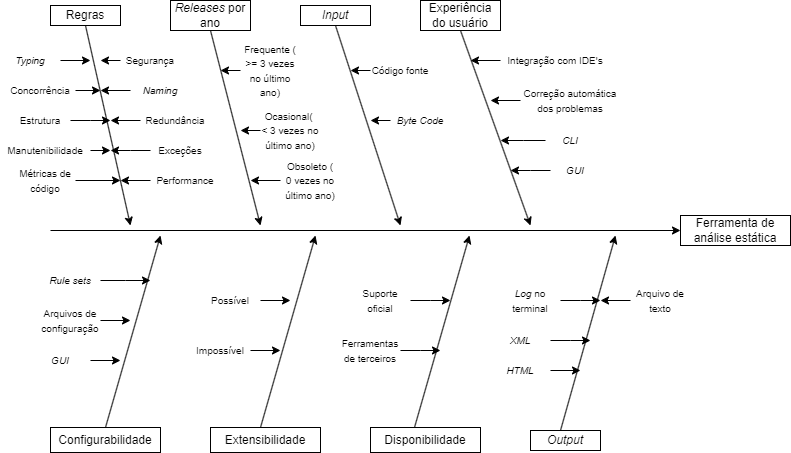

The diagram above was exported from draw.io. Its source (the exported page's mxGraphModel, read from the mxfile embedded in the PNG):
<mxGraphModel dx="1434" dy="731" grid="1" gridSize="10" guides="1" tooltips="1" connect="1" arrows="1" fold="1" page="1" pageScale="1" pageWidth="827" pageHeight="1169" math="0" shadow="0">
  <root>
    <mxCell id="0" />
    <mxCell id="1" parent="0" />
    <mxCell id="2" value="Ferramenta de análise estática" style="rounded=0;whiteSpace=wrap;html=1;" vertex="1" parent="1">
      <mxGeometry x="680" y="360" width="110" height="30" as="geometry" />
    </mxCell>
    <mxCell id="3" value="" style="endArrow=classic;html=1;rounded=0;entryX=0;entryY=0.5;entryDx=0;entryDy=0;" edge="1" target="2" parent="1">
      <mxGeometry width="50" height="50" relative="1" as="geometry">
        <mxPoint x="50" y="375" as="sourcePoint" />
        <mxPoint x="440" y="370" as="targetPoint" />
      </mxGeometry>
    </mxCell>
    <mxCell id="4" value="Regras" style="rounded=0;whiteSpace=wrap;html=1;" vertex="1" parent="1">
      <mxGeometry x="50" y="150" width="70" height="20" as="geometry" />
    </mxCell>
    <mxCell id="5" value="&lt;i&gt;Releases&lt;/i&gt;&amp;nbsp;por ano" style="rounded=0;whiteSpace=wrap;html=1;" vertex="1" parent="1">
      <mxGeometry x="170" y="145" width="80" height="30" as="geometry" />
    </mxCell>
    <mxCell id="6" value="&lt;i&gt;Input&lt;/i&gt;" style="rounded=0;whiteSpace=wrap;html=1;" vertex="1" parent="1">
      <mxGeometry x="300" y="150" width="70" height="20" as="geometry" />
    </mxCell>
    <mxCell id="7" value="Configurabilidade" style="rounded=0;whiteSpace=wrap;html=1;" vertex="1" parent="1">
      <mxGeometry x="50" y="572" width="110" height="25" as="geometry" />
    </mxCell>
    <mxCell id="8" value="Extensibilidade" style="rounded=0;whiteSpace=wrap;html=1;" vertex="1" parent="1">
      <mxGeometry x="210" y="572" width="110" height="25" as="geometry" />
    </mxCell>
    <mxCell id="9" value="Disponibilidade" style="rounded=0;whiteSpace=wrap;html=1;" vertex="1" parent="1">
      <mxGeometry x="370" y="572" width="110" height="25" as="geometry" />
    </mxCell>
    <mxCell id="10" value="Experiência do usuário" style="rounded=0;whiteSpace=wrap;html=1;" vertex="1" parent="1">
      <mxGeometry x="420" y="145" width="80" height="30" as="geometry" />
    </mxCell>
    <mxCell id="11" value="&lt;i&gt;Output&lt;/i&gt;" style="rounded=0;whiteSpace=wrap;html=1;" vertex="1" parent="1">
      <mxGeometry x="530" y="575" width="70" height="20" as="geometry" />
    </mxCell>
    <mxCell id="12" value="" style="endArrow=classic;html=1;rounded=0;exitX=0.5;exitY=1;exitDx=0;exitDy=0;" edge="1" source="4" parent="1">
      <mxGeometry width="50" height="50" relative="1" as="geometry">
        <mxPoint x="390" y="420" as="sourcePoint" />
        <mxPoint x="130" y="370" as="targetPoint" />
      </mxGeometry>
    </mxCell>
    <mxCell id="13" value="" style="endArrow=classic;html=1;rounded=0;exitX=0.5;exitY=1;exitDx=0;exitDy=0;" edge="1" source="5" parent="1">
      <mxGeometry width="50" height="50" relative="1" as="geometry">
        <mxPoint x="390" y="420" as="sourcePoint" />
        <mxPoint x="260" y="370" as="targetPoint" />
      </mxGeometry>
    </mxCell>
    <mxCell id="14" value="" style="endArrow=classic;html=1;rounded=0;exitX=0.5;exitY=1;exitDx=0;exitDy=0;" edge="1" source="6" parent="1">
      <mxGeometry width="50" height="50" relative="1" as="geometry">
        <mxPoint x="390" y="420" as="sourcePoint" />
        <mxPoint x="400" y="370" as="targetPoint" />
      </mxGeometry>
    </mxCell>
    <mxCell id="15" value="" style="endArrow=classic;html=1;rounded=0;exitX=0.5;exitY=1;exitDx=0;exitDy=0;" edge="1" source="10" parent="1">
      <mxGeometry width="50" height="50" relative="1" as="geometry">
        <mxPoint x="390" y="420" as="sourcePoint" />
        <mxPoint x="530" y="370" as="targetPoint" />
      </mxGeometry>
    </mxCell>
    <mxCell id="16" value="" style="endArrow=classic;html=1;rounded=0;exitX=0.5;exitY=0;exitDx=0;exitDy=0;" edge="1" source="7" parent="1">
      <mxGeometry width="50" height="50" relative="1" as="geometry">
        <mxPoint x="390" y="420" as="sourcePoint" />
        <mxPoint x="160" y="380" as="targetPoint" />
      </mxGeometry>
    </mxCell>
    <mxCell id="17" value="" style="endArrow=classic;html=1;rounded=0;exitX=0.5;exitY=0;exitDx=0;exitDy=0;" edge="1" parent="1">
      <mxGeometry width="50" height="50" relative="1" as="geometry">
        <mxPoint x="260" y="572" as="sourcePoint" />
        <mxPoint x="315" y="380" as="targetPoint" />
      </mxGeometry>
    </mxCell>
    <mxCell id="18" value="" style="endArrow=classic;html=1;rounded=0;exitX=0.5;exitY=0;exitDx=0;exitDy=0;" edge="1" parent="1">
      <mxGeometry width="50" height="50" relative="1" as="geometry">
        <mxPoint x="414" y="572" as="sourcePoint" />
        <mxPoint x="469" y="380" as="targetPoint" />
      </mxGeometry>
    </mxCell>
    <mxCell id="19" value="" style="endArrow=classic;html=1;rounded=0;exitX=0.5;exitY=0;exitDx=0;exitDy=0;" edge="1" parent="1">
      <mxGeometry width="50" height="50" relative="1" as="geometry">
        <mxPoint x="560" y="575" as="sourcePoint" />
        <mxPoint x="615" y="380" as="targetPoint" />
      </mxGeometry>
    </mxCell>
    <mxCell id="20" style="edgeStyle=orthogonalEdgeStyle;rounded=0;orthogonalLoop=1;jettySize=auto;html=1;exitX=0;exitY=0.5;exitDx=0;exitDy=0;" edge="1" source="21" parent="1">
      <mxGeometry relative="1" as="geometry">
        <mxPoint x="100" y="205" as="targetPoint" />
      </mxGeometry>
    </mxCell>
    <mxCell id="21" value="&lt;font style=&quot;font-size: 10px;&quot;&gt;Segurança&lt;/font&gt;" style="text;html=1;strokeColor=none;fillColor=none;align=center;verticalAlign=middle;whiteSpace=wrap;rounded=0;" vertex="1" parent="1">
      <mxGeometry x="120" y="190" width="60" height="30" as="geometry" />
    </mxCell>
    <mxCell id="22" style="edgeStyle=orthogonalEdgeStyle;rounded=0;orthogonalLoop=1;jettySize=auto;html=1;exitX=1;exitY=0.5;exitDx=0;exitDy=0;" edge="1" source="23" parent="1">
      <mxGeometry relative="1" as="geometry">
        <mxPoint x="90" y="205" as="targetPoint" />
      </mxGeometry>
    </mxCell>
    <mxCell id="23" value="&lt;font style=&quot;font-size: 10px;&quot;&gt;&lt;i&gt;Typing&lt;/i&gt;&lt;/font&gt;" style="text;html=1;strokeColor=none;fillColor=none;align=center;verticalAlign=middle;whiteSpace=wrap;rounded=0;" vertex="1" parent="1">
      <mxGeometry y="190" width="60" height="30" as="geometry" />
    </mxCell>
    <mxCell id="24" style="edgeStyle=orthogonalEdgeStyle;rounded=0;orthogonalLoop=1;jettySize=auto;html=1;exitX=0;exitY=0.5;exitDx=0;exitDy=0;" edge="1" source="25" parent="1">
      <mxGeometry relative="1" as="geometry">
        <mxPoint x="100" y="235" as="targetPoint" />
      </mxGeometry>
    </mxCell>
    <mxCell id="25" value="&lt;font style=&quot;font-size: 10px;&quot;&gt;&lt;i&gt;Naming&lt;/i&gt;&lt;/font&gt;" style="text;html=1;strokeColor=none;fillColor=none;align=center;verticalAlign=middle;whiteSpace=wrap;rounded=0;" vertex="1" parent="1">
      <mxGeometry x="130" y="220" width="60" height="30" as="geometry" />
    </mxCell>
    <mxCell id="26" style="edgeStyle=orthogonalEdgeStyle;rounded=0;orthogonalLoop=1;jettySize=auto;html=1;exitX=1;exitY=0.5;exitDx=0;exitDy=0;" edge="1" source="27" parent="1">
      <mxGeometry relative="1" as="geometry">
        <mxPoint x="100" y="235" as="targetPoint" />
      </mxGeometry>
    </mxCell>
    <mxCell id="27" value="&lt;font style=&quot;font-size: 10px;&quot;&gt;Concorrência&lt;/font&gt;" style="text;html=1;strokeColor=none;fillColor=none;align=center;verticalAlign=middle;whiteSpace=wrap;rounded=0;" vertex="1" parent="1">
      <mxGeometry x="5" y="220" width="70" height="30" as="geometry" />
    </mxCell>
    <mxCell id="28" style="edgeStyle=orthogonalEdgeStyle;rounded=0;orthogonalLoop=1;jettySize=auto;html=1;exitX=0;exitY=0.5;exitDx=0;exitDy=0;" edge="1" source="29" parent="1">
      <mxGeometry relative="1" as="geometry">
        <mxPoint x="110" y="265" as="targetPoint" />
      </mxGeometry>
    </mxCell>
    <mxCell id="29" value="&lt;span style=&quot;font-size: 10px;&quot;&gt;Redundância&lt;/span&gt;" style="text;html=1;strokeColor=none;fillColor=none;align=center;verticalAlign=middle;whiteSpace=wrap;rounded=0;" vertex="1" parent="1">
      <mxGeometry x="140" y="250" width="70" height="30" as="geometry" />
    </mxCell>
    <mxCell id="30" style="edgeStyle=orthogonalEdgeStyle;rounded=0;orthogonalLoop=1;jettySize=auto;html=1;exitX=1;exitY=0.5;exitDx=0;exitDy=0;" edge="1" source="31" parent="1">
      <mxGeometry relative="1" as="geometry">
        <mxPoint x="110" y="265" as="targetPoint" />
      </mxGeometry>
    </mxCell>
    <mxCell id="31" value="&lt;span style=&quot;font-size: 10px;&quot;&gt;Estrutura&lt;/span&gt;" style="text;html=1;strokeColor=none;fillColor=none;align=center;verticalAlign=middle;whiteSpace=wrap;rounded=0;" vertex="1" parent="1">
      <mxGeometry x="10" y="250" width="60" height="30" as="geometry" />
    </mxCell>
    <mxCell id="32" style="edgeStyle=orthogonalEdgeStyle;rounded=0;orthogonalLoop=1;jettySize=auto;html=1;exitX=0;exitY=0.5;exitDx=0;exitDy=0;" edge="1" source="33" parent="1">
      <mxGeometry relative="1" as="geometry">
        <mxPoint x="110" y="295" as="targetPoint" />
      </mxGeometry>
    </mxCell>
    <mxCell id="33" value="&lt;span style=&quot;font-size: 10px;&quot;&gt;Exceções&lt;/span&gt;" style="text;html=1;strokeColor=none;fillColor=none;align=center;verticalAlign=middle;whiteSpace=wrap;rounded=0;" vertex="1" parent="1">
      <mxGeometry x="150" y="280" width="60" height="30" as="geometry" />
    </mxCell>
    <mxCell id="34" style="edgeStyle=orthogonalEdgeStyle;rounded=0;orthogonalLoop=1;jettySize=auto;html=1;exitX=1;exitY=0.5;exitDx=0;exitDy=0;" edge="1" source="35" parent="1">
      <mxGeometry relative="1" as="geometry">
        <mxPoint x="110" y="295" as="targetPoint" />
      </mxGeometry>
    </mxCell>
    <mxCell id="35" value="&lt;font style=&quot;font-size: 10px;&quot;&gt;Manutenibilidade&lt;/font&gt;" style="text;html=1;strokeColor=none;fillColor=none;align=center;verticalAlign=middle;whiteSpace=wrap;rounded=0;" vertex="1" parent="1">
      <mxGeometry y="280" width="90" height="30" as="geometry" />
    </mxCell>
    <mxCell id="36" style="edgeStyle=orthogonalEdgeStyle;rounded=0;orthogonalLoop=1;jettySize=auto;html=1;exitX=1;exitY=0.5;exitDx=0;exitDy=0;" edge="1" source="37" parent="1">
      <mxGeometry relative="1" as="geometry">
        <mxPoint x="120" y="325" as="targetPoint" />
      </mxGeometry>
    </mxCell>
    <mxCell id="37" value="&lt;font style=&quot;font-size: 10px;&quot;&gt;Métricas de código&lt;/font&gt;" style="text;html=1;strokeColor=none;fillColor=none;align=center;verticalAlign=middle;whiteSpace=wrap;rounded=0;" vertex="1" parent="1">
      <mxGeometry x="15" y="310" width="60" height="30" as="geometry" />
    </mxCell>
    <mxCell id="38" style="edgeStyle=orthogonalEdgeStyle;rounded=0;orthogonalLoop=1;jettySize=auto;html=1;exitX=0;exitY=0.5;exitDx=0;exitDy=0;" edge="1" source="39" parent="1">
      <mxGeometry relative="1" as="geometry">
        <mxPoint x="120" y="325" as="targetPoint" />
      </mxGeometry>
    </mxCell>
    <mxCell id="39" value="&lt;span style=&quot;font-size: 10px;&quot;&gt;Performance&lt;/span&gt;" style="text;html=1;strokeColor=none;fillColor=none;align=center;verticalAlign=middle;whiteSpace=wrap;rounded=0;" vertex="1" parent="1">
      <mxGeometry x="150" y="310" width="70" height="30" as="geometry" />
    </mxCell>
    <mxCell id="40" style="edgeStyle=orthogonalEdgeStyle;rounded=0;orthogonalLoop=1;jettySize=auto;html=1;exitX=0;exitY=0.5;exitDx=0;exitDy=0;" edge="1" source="41" parent="1">
      <mxGeometry relative="1" as="geometry">
        <mxPoint x="220" y="215" as="targetPoint" />
      </mxGeometry>
    </mxCell>
    <mxCell id="41" value="&lt;font style=&quot;font-size: 10px;&quot;&gt;Frequente ( &amp;gt;= 3 vezes no último ano)&lt;/font&gt;" style="text;html=1;strokeColor=none;fillColor=none;align=center;verticalAlign=middle;whiteSpace=wrap;rounded=0;" vertex="1" parent="1">
      <mxGeometry x="240" y="200" width="60" height="30" as="geometry" />
    </mxCell>
    <mxCell id="42" style="edgeStyle=orthogonalEdgeStyle;rounded=0;orthogonalLoop=1;jettySize=auto;html=1;exitX=0;exitY=0.5;exitDx=0;exitDy=0;" edge="1" source="43" parent="1">
      <mxGeometry relative="1" as="geometry">
        <mxPoint x="240" y="275" as="targetPoint" />
      </mxGeometry>
    </mxCell>
    <mxCell id="43" value="&lt;font style=&quot;font-size: 10px;&quot;&gt;Ocasional(&amp;nbsp; &amp;lt; 3 vezes no último ano)&lt;/font&gt;" style="text;html=1;strokeColor=none;fillColor=none;align=center;verticalAlign=middle;whiteSpace=wrap;rounded=0;" vertex="1" parent="1">
      <mxGeometry x="260" y="260" width="60" height="30" as="geometry" />
    </mxCell>
    <mxCell id="44" style="edgeStyle=orthogonalEdgeStyle;rounded=0;orthogonalLoop=1;jettySize=auto;html=1;exitX=0;exitY=0.5;exitDx=0;exitDy=0;" edge="1" source="45" parent="1">
      <mxGeometry relative="1" as="geometry">
        <mxPoint x="250" y="325" as="targetPoint" />
      </mxGeometry>
    </mxCell>
    <mxCell id="45" value="&lt;font style=&quot;font-size: 10px;&quot;&gt;Obsoleto (&lt;br&gt;0 vezes no último ano)&lt;br&gt;&lt;/font&gt;" style="text;html=1;strokeColor=none;fillColor=none;align=center;verticalAlign=middle;whiteSpace=wrap;rounded=0;" vertex="1" parent="1">
      <mxGeometry x="280" y="310" width="60" height="30" as="geometry" />
    </mxCell>
    <mxCell id="46" style="edgeStyle=orthogonalEdgeStyle;rounded=0;orthogonalLoop=1;jettySize=auto;html=1;exitX=0;exitY=0.5;exitDx=0;exitDy=0;" edge="1" source="47" parent="1">
      <mxGeometry relative="1" as="geometry">
        <mxPoint x="350" y="215" as="targetPoint" />
      </mxGeometry>
    </mxCell>
    <mxCell id="47" value="&lt;font style=&quot;font-size: 10px;&quot;&gt;Código fonte&lt;/font&gt;" style="text;html=1;strokeColor=none;fillColor=none;align=center;verticalAlign=middle;whiteSpace=wrap;rounded=0;" vertex="1" parent="1">
      <mxGeometry x="370" y="200" width="60" height="30" as="geometry" />
    </mxCell>
    <mxCell id="48" style="edgeStyle=orthogonalEdgeStyle;rounded=0;orthogonalLoop=1;jettySize=auto;html=1;exitX=0;exitY=0.5;exitDx=0;exitDy=0;" edge="1" source="49" parent="1">
      <mxGeometry relative="1" as="geometry">
        <mxPoint x="370" y="265" as="targetPoint" />
      </mxGeometry>
    </mxCell>
    <mxCell id="49" value="&lt;font style=&quot;font-size: 10px;&quot;&gt;&lt;i&gt;Byte Code&lt;/i&gt;&lt;/font&gt;" style="text;html=1;strokeColor=none;fillColor=none;align=center;verticalAlign=middle;whiteSpace=wrap;rounded=0;" vertex="1" parent="1">
      <mxGeometry x="390" y="250" width="60" height="30" as="geometry" />
    </mxCell>
    <mxCell id="50" style="edgeStyle=orthogonalEdgeStyle;rounded=0;orthogonalLoop=1;jettySize=auto;html=1;exitX=0;exitY=0.5;exitDx=0;exitDy=0;" edge="1" source="51" parent="1">
      <mxGeometry relative="1" as="geometry">
        <mxPoint x="470" y="205" as="targetPoint" />
      </mxGeometry>
    </mxCell>
    <mxCell id="51" value="&lt;font style=&quot;font-size: 10px;&quot;&gt;Integração com IDE's&lt;/font&gt;" style="text;html=1;strokeColor=none;fillColor=none;align=center;verticalAlign=middle;whiteSpace=wrap;rounded=0;" vertex="1" parent="1">
      <mxGeometry x="500" y="190" width="110" height="30" as="geometry" />
    </mxCell>
    <mxCell id="52" style="edgeStyle=orthogonalEdgeStyle;rounded=0;orthogonalLoop=1;jettySize=auto;html=1;exitX=0;exitY=0.5;exitDx=0;exitDy=0;" edge="1" source="53" parent="1">
      <mxGeometry relative="1" as="geometry">
        <mxPoint x="490" y="245" as="targetPoint" />
      </mxGeometry>
    </mxCell>
    <mxCell id="53" value="&lt;font style=&quot;font-size: 10px;&quot;&gt;Correção automática dos problemas&lt;/font&gt;" style="text;html=1;strokeColor=none;fillColor=none;align=center;verticalAlign=middle;whiteSpace=wrap;rounded=0;" vertex="1" parent="1">
      <mxGeometry x="520" y="230" width="100" height="30" as="geometry" />
    </mxCell>
    <mxCell id="54" style="edgeStyle=orthogonalEdgeStyle;rounded=0;orthogonalLoop=1;jettySize=auto;html=1;exitX=0;exitY=0.5;exitDx=0;exitDy=0;" edge="1" source="55" parent="1">
      <mxGeometry relative="1" as="geometry">
        <mxPoint x="500" y="285" as="targetPoint" />
      </mxGeometry>
    </mxCell>
    <mxCell id="55" value="&lt;span style=&quot;font-size: 10px;&quot;&gt;&lt;i&gt;CLI&lt;/i&gt;&lt;/span&gt;" style="text;html=1;strokeColor=none;fillColor=none;align=center;verticalAlign=middle;whiteSpace=wrap;rounded=0;" vertex="1" parent="1">
      <mxGeometry x="545" y="270" width="50" height="30" as="geometry" />
    </mxCell>
    <mxCell id="56" style="edgeStyle=orthogonalEdgeStyle;rounded=0;orthogonalLoop=1;jettySize=auto;html=1;exitX=0;exitY=0.5;exitDx=0;exitDy=0;" edge="1" source="57" parent="1">
      <mxGeometry relative="1" as="geometry">
        <mxPoint x="510" y="315" as="targetPoint" />
      </mxGeometry>
    </mxCell>
    <mxCell id="57" value="&lt;span style=&quot;font-size: 10px;&quot;&gt;&lt;i&gt;GUI&lt;/i&gt;&lt;/span&gt;" style="text;html=1;strokeColor=none;fillColor=none;align=center;verticalAlign=middle;whiteSpace=wrap;rounded=0;" vertex="1" parent="1">
      <mxGeometry x="550" y="300" width="50" height="30" as="geometry" />
    </mxCell>
    <mxCell id="58" style="edgeStyle=orthogonalEdgeStyle;rounded=0;orthogonalLoop=1;jettySize=auto;html=1;exitX=1;exitY=0.5;exitDx=0;exitDy=0;" edge="1" source="59" parent="1">
      <mxGeometry relative="1" as="geometry">
        <mxPoint x="150" y="425" as="targetPoint" />
      </mxGeometry>
    </mxCell>
    <mxCell id="59" value="&lt;span style=&quot;font-size: 10px;&quot;&gt;&lt;i&gt;Rule sets&lt;/i&gt;&lt;/span&gt;" style="text;html=1;strokeColor=none;fillColor=none;align=center;verticalAlign=middle;whiteSpace=wrap;rounded=0;" vertex="1" parent="1">
      <mxGeometry x="40" y="410" width="60" height="30" as="geometry" />
    </mxCell>
    <mxCell id="60" style="edgeStyle=orthogonalEdgeStyle;rounded=0;orthogonalLoop=1;jettySize=auto;html=1;exitX=1;exitY=0.5;exitDx=0;exitDy=0;" edge="1" source="61" parent="1">
      <mxGeometry relative="1" as="geometry">
        <mxPoint x="130" y="465" as="targetPoint" />
      </mxGeometry>
    </mxCell>
    <mxCell id="61" value="&lt;span style=&quot;font-size: 10px;&quot;&gt;Arquivos de configuração&lt;/span&gt;" style="text;html=1;strokeColor=none;fillColor=none;align=center;verticalAlign=middle;whiteSpace=wrap;rounded=0;" vertex="1" parent="1">
      <mxGeometry x="40" y="450" width="60" height="30" as="geometry" />
    </mxCell>
    <mxCell id="62" style="edgeStyle=orthogonalEdgeStyle;rounded=0;orthogonalLoop=1;jettySize=auto;html=1;exitX=1;exitY=0.5;exitDx=0;exitDy=0;" edge="1" source="63" parent="1">
      <mxGeometry relative="1" as="geometry">
        <mxPoint x="120" y="505" as="targetPoint" />
      </mxGeometry>
    </mxCell>
    <mxCell id="63" value="&lt;span style=&quot;font-size: 10px;&quot;&gt;&lt;i&gt;GUI&lt;/i&gt;&lt;/span&gt;" style="text;html=1;strokeColor=none;fillColor=none;align=center;verticalAlign=middle;whiteSpace=wrap;rounded=0;" vertex="1" parent="1">
      <mxGeometry x="30" y="490" width="60" height="30" as="geometry" />
    </mxCell>
    <mxCell id="64" style="edgeStyle=orthogonalEdgeStyle;rounded=0;orthogonalLoop=1;jettySize=auto;html=1;exitX=1;exitY=0.5;exitDx=0;exitDy=0;" edge="1" source="65" parent="1">
      <mxGeometry relative="1" as="geometry">
        <mxPoint x="290" y="445" as="targetPoint" />
      </mxGeometry>
    </mxCell>
    <mxCell id="65" value="&lt;span style=&quot;font-size: 10px;&quot;&gt;Possível&lt;/span&gt;" style="text;html=1;strokeColor=none;fillColor=none;align=center;verticalAlign=middle;whiteSpace=wrap;rounded=0;" vertex="1" parent="1">
      <mxGeometry x="200" y="430" width="60" height="30" as="geometry" />
    </mxCell>
    <mxCell id="66" style="edgeStyle=orthogonalEdgeStyle;rounded=0;orthogonalLoop=1;jettySize=auto;html=1;exitX=1;exitY=0.5;exitDx=0;exitDy=0;" edge="1" source="67" parent="1">
      <mxGeometry relative="1" as="geometry">
        <mxPoint x="280" y="495" as="targetPoint" />
      </mxGeometry>
    </mxCell>
    <mxCell id="67" value="&lt;span style=&quot;font-size: 10px;&quot;&gt;Impossível&lt;/span&gt;" style="text;html=1;strokeColor=none;fillColor=none;align=center;verticalAlign=middle;whiteSpace=wrap;rounded=0;" vertex="1" parent="1">
      <mxGeometry x="190" y="480" width="60" height="30" as="geometry" />
    </mxCell>
    <mxCell id="68" style="edgeStyle=orthogonalEdgeStyle;rounded=0;orthogonalLoop=1;jettySize=auto;html=1;exitX=1;exitY=0.5;exitDx=0;exitDy=0;" edge="1" source="69" parent="1">
      <mxGeometry relative="1" as="geometry">
        <mxPoint x="450" y="445" as="targetPoint" />
      </mxGeometry>
    </mxCell>
    <mxCell id="69" value="&lt;span style=&quot;font-size: 10px;&quot;&gt;Suporte oficial&lt;/span&gt;" style="text;html=1;strokeColor=none;fillColor=none;align=center;verticalAlign=middle;whiteSpace=wrap;rounded=0;" vertex="1" parent="1">
      <mxGeometry x="350" y="430" width="60" height="30" as="geometry" />
    </mxCell>
    <mxCell id="70" style="edgeStyle=orthogonalEdgeStyle;rounded=0;orthogonalLoop=1;jettySize=auto;html=1;exitX=1;exitY=0.5;exitDx=0;exitDy=0;" edge="1" source="71" parent="1">
      <mxGeometry relative="1" as="geometry">
        <mxPoint x="440" y="495" as="targetPoint" />
      </mxGeometry>
    </mxCell>
    <mxCell id="71" value="&lt;span style=&quot;font-size: 10px;&quot;&gt;Ferramentas de terceiros&lt;/span&gt;" style="text;html=1;strokeColor=none;fillColor=none;align=center;verticalAlign=middle;whiteSpace=wrap;rounded=0;" vertex="1" parent="1">
      <mxGeometry x="340" y="480" width="60" height="30" as="geometry" />
    </mxCell>
    <mxCell id="72" style="edgeStyle=orthogonalEdgeStyle;rounded=0;orthogonalLoop=1;jettySize=auto;html=1;exitX=1;exitY=0.5;exitDx=0;exitDy=0;" edge="1" source="73" parent="1">
      <mxGeometry relative="1" as="geometry">
        <mxPoint x="600" y="445" as="targetPoint" />
      </mxGeometry>
    </mxCell>
    <mxCell id="73" value="&lt;span style=&quot;font-size: 10px;&quot;&gt;&lt;i&gt;Log&lt;/i&gt;&amp;nbsp;no terminal&lt;/span&gt;" style="text;html=1;strokeColor=none;fillColor=none;align=center;verticalAlign=middle;whiteSpace=wrap;rounded=0;" vertex="1" parent="1">
      <mxGeometry x="500" y="430" width="60" height="30" as="geometry" />
    </mxCell>
    <mxCell id="74" style="edgeStyle=orthogonalEdgeStyle;rounded=0;orthogonalLoop=1;jettySize=auto;html=1;exitX=1;exitY=0.5;exitDx=0;exitDy=0;" edge="1" source="75" parent="1">
      <mxGeometry relative="1" as="geometry">
        <mxPoint x="590" y="485" as="targetPoint" />
      </mxGeometry>
    </mxCell>
    <mxCell id="75" value="&lt;span style=&quot;font-size: 10px;&quot;&gt;&lt;i&gt;XML&lt;/i&gt;&lt;/span&gt;" style="text;html=1;strokeColor=none;fillColor=none;align=center;verticalAlign=middle;whiteSpace=wrap;rounded=0;" vertex="1" parent="1">
      <mxGeometry x="490" y="470" width="60" height="30" as="geometry" />
    </mxCell>
    <mxCell id="76" style="edgeStyle=orthogonalEdgeStyle;rounded=0;orthogonalLoop=1;jettySize=auto;html=1;exitX=1;exitY=0.5;exitDx=0;exitDy=0;" edge="1" source="77" parent="1">
      <mxGeometry relative="1" as="geometry">
        <mxPoint x="580" y="515" as="targetPoint" />
      </mxGeometry>
    </mxCell>
    <mxCell id="77" value="&lt;span style=&quot;font-size: 10px;&quot;&gt;&lt;i&gt;HTML&lt;/i&gt;&lt;/span&gt;" style="text;html=1;strokeColor=none;fillColor=none;align=center;verticalAlign=middle;whiteSpace=wrap;rounded=0;" vertex="1" parent="1">
      <mxGeometry x="490" y="500" width="60" height="30" as="geometry" />
    </mxCell>
    <mxCell id="78" style="edgeStyle=orthogonalEdgeStyle;rounded=0;orthogonalLoop=1;jettySize=auto;html=1;exitX=0;exitY=0.5;exitDx=0;exitDy=0;" edge="1" source="79" parent="1">
      <mxGeometry relative="1" as="geometry">
        <mxPoint x="600" y="445" as="targetPoint" />
      </mxGeometry>
    </mxCell>
    <mxCell id="79" value="&lt;span style=&quot;font-size: 10px;&quot;&gt;Arquivo de texto&lt;/span&gt;" style="text;html=1;strokeColor=none;fillColor=none;align=center;verticalAlign=middle;whiteSpace=wrap;rounded=0;" vertex="1" parent="1">
      <mxGeometry x="630" y="430" width="60" height="30" as="geometry" />
    </mxCell>
  </root>
</mxGraphModel>